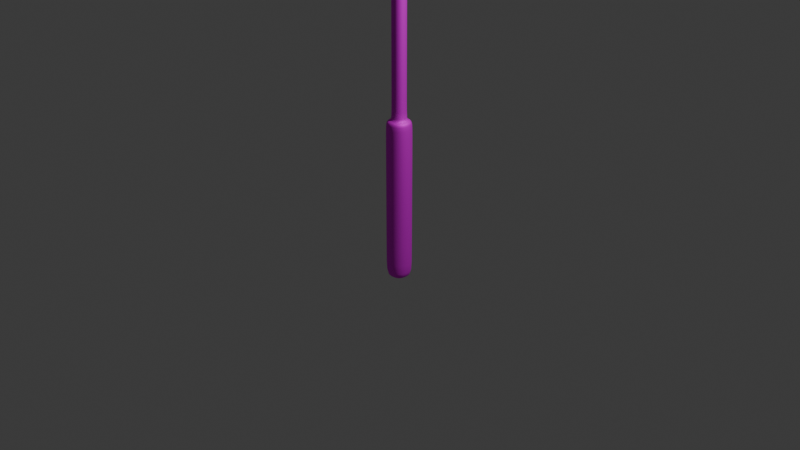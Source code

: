 # Source: Streetlight.blend  (saved by Blender 5.0.119; exported with 4.5.12 LTS)
import bpy
from mathutils import Matrix  # noqa: F401  (used for matrix-valued properties, if any)

bpy.ops.wm.read_factory_settings(use_empty=True)
scene = bpy.context.scene
scene.name = 'Scene'

# ---- collections
col_collection = bpy.data.collections.new('Collection'); scene.collection.children.link(col_collection)

# ---- images (referenced by path relative to the original .blend; pixels are not part of the script)
import os
ASSET_DIR = os.environ.get("B2B_ASSET_DIR", "")  # directory of the original .blend (textures are referenced by path, not embedded)
HERE = os.path.dirname(os.path.abspath(__file__))  # packed textures are extracted next to this script under _unpacked/

def load_image(name, relpath, width, height, colorspace="sRGB"):
    """Load a texture the original file referenced (path relative to the .blend, or extracted next to this script)."""
    p = next((c for c in (os.path.join(HERE, relpath), os.path.join(ASSET_DIR, relpath)) if relpath and os.path.exists(c)), "")
    if p:
        img = bpy.data.images.load(p, check_existing=True)
        img.name = name
    else:  # same state as the original file: an image datablock whose file is absent (Cycles renders it pink)
        img = bpy.data.images.new(name, width, height)
        img.source = "FILE"
        img.filepath = "//" + (relpath or name)
    img.colorspace_settings.name = colorspace
    return img
img_galvanizedsteel_128_jpg = load_image('GalvanizedSteel-128.jpg', 'GalvanizedSteel-128.jpg', 1024, 1024, 'sRGB')

# ---- materials (node trees are filled in below, after node groups)
mat_galvanizedsteel = bpy.data.materials.new('GalvanizedSteel')
mat_light = bpy.data.materials.new('Light')

# ---- material node trees
mat_galvanizedsteel.use_nodes = True; mat_galvanizedsteel.node_tree.nodes.clear()
_N = mat_galvanizedsteel.node_tree.nodes; _L = mat_galvanizedsteel.node_tree.links
n0 = _N.new('ShaderNodeBsdfPrincipled'); n0.name = 'Principled BSDF'; n0.location = (-169, 95)
n0.inputs[1].default_value = 0.6515
n0.inputs[2].default_value = 0.722
n1 = _N.new('ShaderNodeOutputMaterial'); n1.name = 'Material Output'; n1.location = (200, 100)
n2 = _N.new('ShaderNodeTexImage'); n2.name = 'Image Texture'; n2.location = (-515, 79)
n2.image = img_galvanizedsteel_128_jpg
_L.new(n0.outputs[0], n1.inputs[0])
_L.new(n2.outputs[0], n0.inputs[0])
n1.is_active_output = True
mat_light.use_nodes = True; mat_light.node_tree.nodes.clear()
_N = mat_light.node_tree.nodes; _L = mat_light.node_tree.links
n0 = _N.new('ShaderNodeBsdfPrincipled'); n0.name = 'Principled BSDF'; n0.location = (-200, 100)
n0.inputs[0].default_value = (0.8, 0.5389, 0.0, 1.0)
n1 = _N.new('ShaderNodeOutputMaterial'); n1.name = 'Material Output'; n1.location = (200, 100)
_L.new(n0.outputs[0], n1.inputs[0])
n1.is_active_output = True

# ---- world
world_world = bpy.data.worlds.new('World'); scene.world = world_world
world_world.use_nodes = True; world_world.node_tree.nodes.clear()
_N = world_world.node_tree.nodes; _L = world_world.node_tree.links
n0 = _N.new('ShaderNodeOutputWorld'); n0.name = 'World Output'; n0.location = (200, 100)
n1 = _N.new('ShaderNodeBackground'); n1.name = 'Background'; n1.location = (-200, 100)
n1.inputs[0].default_value = (0.05088, 0.05088, 0.05088, 1.0)
_L.new(n1.outputs[0], n0.inputs[0])
n0.is_active_output = True
world_world.color = (0.05088, 0.05088, 0.05088)
world_world.sun_shadow_jitter_overblur = 0.0

# ---- cameras
cam_camera = bpy.data.cameras.new('Camera')
cam_camera.clip_end = 100.0
cam_camera.ortho_scale = 7.314

# ---- lights
light_light = bpy.data.lights.new('Light', 'POINT')
light_light.energy = 1000.0
light_light.shadow_soft_size = 0.1

# ---- meshes
me_body = bpy.data.meshes.new('Body')
me_body.from_pydata([(-0.07825, 0.07825, 4.098), (-0.07825, -0.07825, 4.098), (0.07825, -0.07825, 4.098), (0.07825, 0.07825, 4.098), (-0.07926, 0.07825, 4.105), (-0.07926, -0.07825, 4.105), (0.03141, 0.07825, 4.215), (0.03141, -0.07825, 4.215), (-1.819, 0.07825, 5.845), (-1.819, -0.07825, 5.845), (-1.709, -0.07825, 5.955), (-1.709, 0.07825, 5.955), (-2.934, 0.2847, 5.844), (-2.934, -0.2847, 5.844), (-2.934, 0.2847, 6.052), (-2.934, -0.2847, 6.052), (-1.893, 0.2847, 5.844), (-1.893, -0.2847, 5.844), (-1.893, 0.2847, 6.052), (-1.893, -0.2847, 6.052), (-2.072, -0.2847, 6.052), (-2.072, 0.2847, 6.052), (-2.072, -0.2847, 5.844), (-2.072, 0.2847, 5.844), (-2.751, -0.2847, 6.052), (-2.751, 0.2847, 6.052), (-2.751, -0.2847, 5.844), (-2.751, 0.2847, 5.844), (-1.658, 0.07825, 5.905), (-1.769, 0.07825, 5.794), (-1.658, -0.07825, 5.905), (-1.769, -0.07825, 5.794), (-0.02098, 0.07825, 4.268), (-0.1316, 0.07825, 4.157), (-0.02098, -0.07825, 4.268), (-0.1316, -0.07825, 4.157), (0.07825, 0.07825, 4.031), (-0.07825, 0.07825, 4.031), (0.07825, -0.07825, 4.031), (-0.07825, -0.07825, 4.031), (-2.072, -0.2381, 5.844), (-2.072, 0.2381, 5.844), (-2.751, -0.2381, 5.844), (-2.751, 0.2381, 5.844), (-2.887, -0.2381, 5.844), (-2.887, 0.2381, 5.844), (-1.94, 0.2381, 5.844), (-1.94, -0.2381, 5.844), (0.07825, -0.07825, 1.065), (0.07825, 0.07825, 1.065), (-0.07825, 0.07825, 1.065), (-0.07825, -0.07825, 1.065), (-0.1377, 0.1377, -0.663), (-0.1377, -0.1377, -0.663), (0.1377, 0.1377, -0.663), (0.1377, -0.1377, -0.663), (0.1377, -0.1377, 1.065), (0.1377, 0.1377, 1.065), (-0.1377, 0.1377, 1.065), (-0.1377, -0.1377, 1.065), (-0.07825, -0.07825, 1.139), (-0.07825, 0.07825, 1.139), (0.07825, 0.07825, 1.139), (0.07825, -0.07825, 1.139), (0.1377, -0.1377, 0.9644), (0.1377, 0.1377, 0.9644), (-0.1377, -0.1377, 0.9644), (-0.1377, 0.1377, 0.9644), (0.1377, -0.1377, -0.5604), (0.1377, 0.1377, -0.5604), (-0.1377, -0.1377, -0.5604), (-0.1377, 0.1377, -0.5604)], [], [(0, 4, 6, 3), (0, 37, 39, 1), (1, 5, 4, 0), (1, 39, 38, 2), (2, 7, 5, 1), (2, 38, 36, 3), (3, 6, 7, 2), (3, 36, 37, 0), (4, 33, 32, 6), (5, 7, 34, 35), (5, 35, 33, 4), (6, 32, 34, 7), (8, 16, 18, 11), (8, 29, 31, 9), (9, 17, 16, 8), (9, 31, 30, 10), (10, 19, 17, 9), (10, 30, 28, 11), (11, 18, 19, 10), (11, 28, 29, 8), (12, 45, 44, 13), (13, 15, 14, 12), (13, 26, 24, 15), (13, 44, 42, 26), (14, 25, 27, 12), (15, 24, 25, 14), (16, 23, 21, 18), (16, 46, 41, 23), (17, 47, 46, 16), (18, 21, 20, 19), (19, 20, 22, 17), (20, 24, 26, 22), (21, 25, 24, 20), (22, 26, 42, 40), (22, 40, 47, 17), (23, 27, 25, 21), (23, 41, 43, 27), (27, 43, 45, 12), (28, 32, 33, 29), (29, 33, 35, 31), (30, 34, 32, 28), (31, 35, 34, 30), (36, 62, 61, 37), (37, 61, 60, 39), (38, 63, 62, 36), (39, 60, 63, 38), (40, 42, 43, 41), (41, 46, 47, 40), (42, 44, 45, 43), (48, 49, 62, 63), (48, 56, 57, 49), (49, 50, 61, 62), (49, 57, 58, 50), (50, 51, 60, 61), (50, 58, 59, 51), (51, 59, 56, 48), (52, 53, 70, 71), (53, 55, 68, 70), (54, 55, 53, 52), (56, 64, 65, 57), (57, 65, 67, 58), (58, 67, 66, 59), (59, 66, 64, 56), (63, 60, 51, 48), (64, 68, 69, 65), (65, 69, 71, 67), (66, 70, 68, 64), (67, 71, 70, 66), (69, 68, 55, 54), (71, 69, 54, 52)])
me_body.polygons.foreach_set('use_smooth', [True] * 70)
me_body.polygons.foreach_set('material_index', [0, 0, 0, 0, 0, 0, 0, 0, 0, 0, 0, 0, 0, 0, 0, 0, 0, 0, 0, 0, 0, 0, 0, 0, 0, 0, 0, 0, 0, 0, 0, 0, 0, 0, 0, 0, 0, 0, 0, 0, 0, 0, 0, 0, 0, 0, 1, 0, 0, 0, 0, 0, 0, 0, 0, 0, 0, 0, 0, 0, 0, 0, 0, 0, 0, 0, 0, 0, 0, 0])
_uv = me_body.uv_layers.new(name='UVMap')
_uv.uv.foreach_set('vector', [-0.8238, -2.973, -0.8274, -2.976, -0.8274, -3.078, -0.7514, -3.045, -0.8238, 1.539, -0.7931, 1.509, -0.7207, 1.581, -0.7514, 1.612, -0.7514, 1.612, -0.7546, 1.615, -0.8269, 1.543, -0.8238, 1.539, 3.761, 1.612, 3.73, 1.581, 3.803, 1.509, 3.833, 1.539, 3.833, 1.539, 3.866, 1.615, 3.764, 1.615, 3.761, 1.612, 4.003, 0.07384, 4.003, 0.03045, 4.105, 0.03045, 4.105, 0.07384, 4.105, 0.07384, 4.105, 0.1565, 4.003, 0.1565, 4.003, 0.07384, -0.7514, -3.045, -0.7207, -3.015, -0.7931, -2.942, -0.8238, -2.973, -0.8274, -2.976, -0.8758, -2.976, -0.8758, -3.078, -0.8274, -3.078, 3.764, 1.615, 3.866, 1.615, 3.866, 1.664, 3.764, 1.664, -0.7546, 1.615, -0.7888, 1.649, -0.8612, 1.577, -0.8269, 1.543, 4.105, 0.1565, 4.105, 0.205, 4.003, 0.205, 4.003, 0.1565, -2.437, -2.976, -2.566, -2.914, -2.624, -3.037, -2.437, -3.078, -1.965, 2.68, -1.932, 2.647, -1.86, 2.72, -1.893, 2.753, -1.893, 2.753, -1.831, 2.882, -2.094, 2.619, -1.965, 2.68, 3.764, 3.225, 3.764, 3.178, 3.866, 3.178, 3.866, 3.225, 3.866, 3.225, 3.825, 3.412, 3.702, 3.354, 3.764, 3.225, 4.003, 1.766, 4.003, 1.719, 4.105, 1.719, 4.105, 1.766, 4.105, 1.766, 4.24, 1.902, 3.868, 1.902, 4.003, 1.766, -2.437, -3.078, -2.39, -3.078, -2.39, -2.976, -2.437, -2.976, -2.576, 3.1, -2.533, 3.1, -2.312, 3.321, -2.312, 3.364, 4.003, 2.956, 3.868, 2.956, 3.868, 2.584, 4.003, 2.584, 3.413, 3.97, 3.464, 3.862, 3.587, 3.919, 3.536, 4.028, -2.312, 3.364, -2.312, 3.321, -2.249, 3.257, -2.228, 3.279, -3.24, -2.748, -3.131, -2.799, -3.074, -2.676, -3.182, -2.625, 3.868, 2.582, 3.868, 2.462, 4.24, 2.462, 4.24, 2.582, -2.566, -2.914, -2.672, -2.865, -2.73, -2.988, -2.624, -3.037, -2.094, 2.619, -2.094, 2.662, -2.156, 2.723, -2.177, 2.702, -1.831, 2.882, -1.874, 2.882, -2.094, 2.662, -2.094, 2.619, 4.24, 1.902, 4.24, 2.019, 3.868, 2.019, 3.868, 1.902, 3.825, 3.412, 3.776, 3.518, 3.653, 3.46, 3.702, 3.354, 3.776, 3.518, 3.587, 3.919, 3.464, 3.862, 3.653, 3.46, 4.24, 2.019, 4.24, 2.462, 3.868, 2.462, 3.868, 2.019, -1.914, 2.965, -2.228, 3.279, -2.249, 3.257, -1.935, 2.944, -1.914, 2.965, -1.935, 2.944, -1.874, 2.882, -1.831, 2.882, -2.672, -2.865, -3.074, -2.676, -3.131, -2.799, -2.73, -2.988, -2.177, 2.702, -2.156, 2.723, -2.469, 3.037, -2.491, 3.016, -2.491, 3.016, -2.469, 3.037, -2.533, 3.1, -2.576, 3.1, -2.39, -3.078, -0.8758, -3.078, -0.8758, -2.976, -2.39, -2.976, -1.932, 2.647, -0.8612, 1.577, -0.7888, 1.649, -1.86, 2.72, 4.003, 1.719, 4.003, 0.205, 4.105, 0.205, 4.105, 1.719, 3.764, 3.178, 3.764, 1.664, 3.866, 1.664, 3.866, 3.178, -0.7207, -3.015, 0.6168, -1.677, 0.5444, -1.605, -0.7931, -2.942, -0.7931, 1.509, 0.5444, 0.1712, 0.6168, 0.2435, -0.7207, 1.581, 4.003, 0.03045, 4.003, -1.861, 4.105, -1.861, 4.105, 0.03045, 3.73, 1.581, 2.393, 0.2435, 2.465, 0.1712, 3.803, 1.509, -1.935, 2.944, -2.249, 3.257, -2.469, 3.037, -2.156, 2.723, -2.156, 2.723, -2.094, 2.662, -1.874, 2.882, -1.935, 2.944, -2.249, 3.257, -2.312, 3.321, -2.533, 3.1, -2.469, 3.037, 4.003, -1.91, 4.105, -1.91, 4.105, -1.861, 4.003, -1.861, 4.003, -1.91, 3.964, -1.948, 4.144, -1.948, 4.105, -1.91, 0.6511, -1.643, 0.5787, -1.571, 0.5444, -1.605, 0.6168, -1.677, 0.6511, -1.643, 0.706, -1.643, 0.5787, -1.516, 0.5787, -1.571, 0.5787, 0.1369, 0.6511, 0.2093, 0.6168, 0.2435, 0.5444, 0.1712, 0.5787, 0.1369, 0.5787, 0.08194, 0.706, 0.2093, 0.6511, 0.2093, 2.358, 0.2093, 2.304, 0.2093, 2.431, 0.08194, 2.431, 0.1369, 1.377, -0.7168, 1.505, -0.5895, 1.457, -0.5421, 1.33, -0.6694, 1.505, -0.5895, 1.632, -0.7168, 1.679, -0.6694, 1.552, -0.5421, 1.505, -0.8441, 1.632, -0.7168, 1.505, -0.5895, 1.377, -0.7168, 3.964, -1.948, 3.964, -2.014, 4.144, -2.014, 4.144, -1.948, 0.706, -1.643, 0.7523, -1.597, 0.625, -1.469, 0.5787, -1.516, 0.5787, 0.08194, 0.625, 0.03561, 0.7523, 0.1629, 0.706, 0.2093, 2.304, 0.2093, 2.257, 0.1629, 2.385, 0.03561, 2.431, 0.08194, 2.465, 0.1712, 2.393, 0.2435, 2.358, 0.2093, 2.431, 0.1369, 3.964, -2.014, 3.964, -3.011, 4.144, -3.011, 4.144, -2.014, 0.7523, -1.597, 1.457, -0.8915, 1.33, -0.7642, 0.625, -1.469, 2.257, 0.1629, 1.552, -0.5421, 1.679, -0.6694, 2.385, 0.03561, 0.625, 0.03561, 1.33, -0.6694, 1.457, -0.5421, 0.7523, 0.1629, 4.144, -3.011, 3.964, -3.011, 3.964, -3.078, 4.144, -3.078, 1.33, -0.7642, 1.457, -0.8915, 1.505, -0.8441, 1.377, -0.7168])
me_body.materials.append(mat_galvanizedsteel)
me_body.materials.append(mat_light)
me_body.update()
me_body.normals_split_custom_set([tuple(v) for v in zip(*[iter([-0.7043, 0.7081, -0.05166, -0.6151, 0.7252, -0.3093, 0.5844, 0.7144, 0.3849, 0.6881, 0.7135, 0.1321, -0.7043, 0.7081, -0.05166, -0.7071, 0.7071, -5.789e-08, -0.7071, -0.7071, 5.789e-08, -0.7043, -0.7081, -0.05166, -0.7043, -0.7081, -0.05166, -0.6151, -0.7252, -0.3093, -0.6151, 0.7252, -0.3093, -0.7043, 0.7081, -0.05166, -0.7043, -0.7081, -0.05166, -0.7071, -0.7071, 5.789e-08, 0.7071, -0.7071, 5.789e-08, 0.6881, -0.7135, 0.1321, 0.6881, -0.7135, 0.1321, 0.5844, -0.7144, 0.3849, -0.6151, -0.7252, -0.3093, -0.7043, -0.7081, -0.05166, 0.6881, -0.7135, 0.1321, 0.7071, -0.7071, 5.789e-08, 0.7071, 0.7071, -5.789e-08, 0.6881, 0.7135, 0.1321, 0.6881, 0.7135, 0.1321, 0.5844, 0.7144, 0.3849, 0.5844, -0.7144, 0.3849, 0.6881, -0.7135, 0.1321, 0.6881, 0.7135, 0.1321, 0.7071, 0.7071, -5.789e-08, -0.7071, 0.7071, -5.789e-08, -0.7043, 0.7081, -0.05166, -0.6151, 0.7252, -0.3093, -0.5, 0.7071, -0.5, 0.5, 0.7071, 0.5, 0.5844, 0.7144, 0.3849, -0.6151, -0.7252, -0.3093, 0.5844, -0.7144, 0.3849, 0.5, -0.7071, 0.5, -0.5, -0.7071, -0.5, -0.6151, -0.7252, -0.3093, -0.5, -0.7071, -0.5, -0.5, 0.7071, -0.5, -0.6151, 0.7252, -0.3093, 0.5844, 0.7144, 0.3849, 0.5, 0.7071, 0.5, 0.5, -0.7071, 0.5, 0.5844, -0.7144, 0.3849, 0.0351, 0.6169, -0.7862, 0.2144, 0.419, -0.8823, 0.4869, 0.6061, 0.629, 0.6922, 0.5501, 0.4673, 0.0351, 0.6169, -0.7862, -0.5, 0.7071, -0.5, -0.5, -0.7071, -0.5, 0.03511, -0.6169, -0.7862, 0.03511, -0.6169, -0.7862, 0.2145, -0.419, -0.8823, 0.2144, 0.419, -0.8823, 0.0351, 0.6169, -0.7862, 0.03511, -0.6169, -0.7862, -0.5, -0.7071, -0.5, 0.5, -0.7071, 0.5, 0.6922, -0.5501, 0.4673, 0.6922, -0.5501, 0.4673, 0.4869, -0.6061, 0.629, 0.2145, -0.419, -0.8823, 0.03511, -0.6169, -0.7862, 0.6922, -0.5501, 0.4673, 0.5, -0.7071, 0.5, 0.5, 0.7071, 0.5, 0.6922, 0.5501, 0.4673, 0.6922, 0.5501, 0.4673, 0.4869, 0.6061, 0.629, 0.4869, -0.6061, 0.629, 0.6922, -0.5501, 0.4673, 0.6922, 0.5501, 0.4673, 0.5, 0.7071, 0.5, -0.5, 0.7071, -0.5, 0.0351, 0.6169, -0.7862, -0.4083, 0.4083, -0.8165, -9.175e-07, 0.0, -1.0, -9.175e-07, 0.0, -1.0, -0.4083, -0.4083, -0.8165, -0.4083, -0.4083, -0.8165, -0.5774, -0.5774, 0.5774, -0.5774, 0.5774, 0.5774, -0.4083, 0.4083, -0.8165, -0.4083, -0.4083, -0.8165, 0.0, -0.7071, -0.7071, 0.0, -0.7071, 0.7071, -0.5774, -0.5774, 0.5774, -0.4083, -0.4083, -0.8165, -9.175e-07, 0.0, -1.0, 0.0, 0.0, -1.0, 0.0, -0.7071, -0.7071, -0.5774, 0.5774, 0.5774, 0.0, 0.7071, 0.7071, 0.0, 0.7071, -0.7071, -0.4083, 0.4083, -0.8165, -0.5774, -0.5774, 0.5774, 0.0, -0.7071, 0.7071, 0.0, 0.7071, 0.7071, -0.5774, 0.5774, 0.5774, 0.2144, 0.419, -0.8823, 0.0, 0.7071, -0.7071, 0.0, 0.7071, 0.7071, 0.4869, 0.6061, 0.629, 0.2144, 0.419, -0.8823, 9.175e-07, 0.0, -1.0, 0.0, 0.0, -1.0, 0.0, 0.7071, -0.7071, 0.2145, -0.419, -0.8823, 9.175e-07, 0.0, -1.0, 9.175e-07, 0.0, -1.0, 0.2144, 0.419, -0.8823, 0.4869, 0.6061, 0.629, 0.0, 0.7071, 0.7071, 0.0, -0.7071, 0.7071, 0.4869, -0.6061, 0.629, 0.4869, -0.6061, 0.629, 0.0, -0.7071, 0.7071, 0.0, -0.7071, -0.7071, 0.2145, -0.419, -0.8823, 0.0, -0.7071, 0.7071, 0.0, -0.7071, 0.7071, 0.0, -0.7071, -0.7071, 0.0, -0.7071, -0.7071, 0.0, 0.7071, 0.7071, 0.0, 0.7071, 0.7071, 0.0, -0.7071, 0.7071, 0.0, -0.7071, 0.7071, 0.0, -0.7071, -0.7071, 0.0, -0.7071, -0.7071, 0.0, 0.0, -1.0, 0.0, 0.0, -1.0, 0.0, -0.7071, -0.7071, 0.0, 0.0, -1.0, 9.175e-07, 0.0, -1.0, 0.2145, -0.419, -0.8823, 0.0, 0.7071, -0.7071, 0.0, 0.7071, -0.7071, 0.0, 0.7071, 0.7071, 0.0, 0.7071, 0.7071, 0.0, 0.7071, -0.7071, 0.0, 0.0, -1.0, 0.0, 0.0, -1.0, 0.0, 0.7071, -0.7071, 0.0, 0.7071, -0.7071, 0.0, 0.0, -1.0, -9.175e-07, 0.0, -1.0, -0.4083, 0.4083, -0.8165, 0.5, 0.7071, 0.5, 0.5, 0.7071, 0.5, -0.5, 0.7071, -0.5, -0.5, 0.7071, -0.5, -0.5, 0.7071, -0.5, -0.5, 0.7071, -0.5, -0.5, -0.7071, -0.5, -0.5, -0.7071, -0.5, 0.5, -0.7071, 0.5, 0.5, -0.7071, 0.5, 0.5, 0.7071, 0.5, 0.5, 0.7071, 0.5, -0.5, -0.7071, -0.5, -0.5, -0.7071, -0.5, 0.5, -0.7071, 0.5, 0.5, -0.7071, 0.5, 0.7071, 0.7071, -5.789e-08, 0.7071, 0.7071, -8.292e-08, -0.7071, 0.7071, -8.292e-08, -0.7071, 0.7071, -5.789e-08, -0.7071, 0.7071, -5.789e-08, -0.7071, 0.7071, -8.292e-08, -0.7071, -0.7071, 8.292e-08, -0.7071, -0.7071, 5.789e-08, 0.7071, -0.7071, 5.789e-08, 0.7071, -0.7071, 8.292e-08, 0.7071, 0.7071, -8.292e-08, 0.7071, 0.7071, -5.789e-08, -0.7071, -0.7071, 5.789e-08, -0.7071, -0.7071, 8.292e-08, 0.7071, -0.7071, 8.292e-08, 0.7071, -0.7071, 5.789e-08, 0.0, 0.0, -1.0, 0.0, 0.0, -1.0, 0.0, 0.0, -1.0, 0.0, 0.0, -1.0, 0.0, 0.0, -1.0, 9.175e-07, 0.0, -1.0, 9.175e-07, 0.0, -1.0, 0.0, 0.0, -1.0, 0.0, 0.0, -1.0, -9.175e-07, 0.0, -1.0, -9.175e-07, 0.0, -1.0, 0.0, 0.0, -1.0, 0.4082, -0.4082, 0.8165, 0.4082, 0.4082, 0.8165, 0.7071, 0.7071, -8.292e-08, 0.7071, -0.7071, 8.292e-08, 0.4082, -0.4082, 0.8165, 0.4083, -0.4083, 0.8165, 0.4083, 0.4083, 0.8165, 0.4082, 0.4082, 0.8165, 0.4082, 0.4082, 0.8165, -0.4082, 0.4082, 0.8165, -0.7071, 0.7071, -8.292e-08, 0.7071, 0.7071, -8.292e-08, 0.4082, 0.4082, 0.8165, 0.4083, 0.4083, 0.8165, -0.4083, 0.4083, 0.8165, -0.4082, 0.4082, 0.8165, -0.4082, 0.4082, 0.8165, -0.4082, -0.4082, 0.8165, -0.7071, -0.7071, 8.292e-08, -0.7071, 0.7071, -8.292e-08, -0.4082, 0.4082, 0.8165, -0.4083, 0.4083, 0.8165, -0.4083, -0.4083, 0.8165, -0.4082, -0.4082, 0.8165, -0.4082, -0.4082, 0.8165, -0.4083, -0.4083, 0.8165, 0.4083, -0.4083, 0.8165, 0.4082, -0.4082, 0.8165, -0.5774, 0.5774, -0.5774, -0.5774, -0.5774, -0.5774, -0.7071, -0.7071, 2.823e-08, -0.7071, 0.7071, -2.823e-08, -0.5774, -0.5774, -0.5774, 0.5774, -0.5774, -0.5774, 0.7071, -0.7071, 2.823e-08, -0.7071, -0.7071, 2.823e-08, 0.5774, 0.5774, -0.5774, 0.5774, -0.5774, -0.5774, -0.5774, -0.5774, -0.5774, -0.5774, 0.5774, -0.5774, 0.4083, -0.4083, 0.8165, 0.7071, -0.7071, 2.823e-08, 0.7071, 0.7071, -2.823e-08, 0.4083, 0.4083, 0.8165, 0.4083, 0.4083, 0.8165, 0.7071, 0.7071, -2.823e-08, -0.7071, 0.7071, -2.823e-08, -0.4083, 0.4083, 0.8165, -0.4083, 0.4083, 0.8165, -0.7071, 0.7071, -2.823e-08, -0.7071, -0.7071, 2.823e-08, -0.4083, -0.4083, 0.8165, -0.4083, -0.4083, 0.8165, -0.7071, -0.7071, 2.823e-08, 0.7071, -0.7071, 2.823e-08, 0.4083, -0.4083, 0.8165, 0.7071, -0.7071, 8.292e-08, -0.7071, -0.7071, 8.292e-08, -0.4082, -0.4082, 0.8165, 0.4082, -0.4082, 0.8165, 0.7071, -0.7071, 2.823e-08, 0.7071, -0.7071, 2.823e-08, 0.7071, 0.7071, -2.823e-08, 0.7071, 0.7071, -2.823e-08, 0.7071, 0.7071, -2.823e-08, 0.7071, 0.7071, -2.823e-08, -0.7071, 0.7071, -2.823e-08, -0.7071, 0.7071, -2.823e-08, -0.7071, -0.7071, 2.823e-08, -0.7071, -0.7071, 2.823e-08, 0.7071, -0.7071, 2.823e-08, 0.7071, -0.7071, 2.823e-08, -0.7071, 0.7071, -2.823e-08, -0.7071, 0.7071, -2.823e-08, -0.7071, -0.7071, 2.823e-08, -0.7071, -0.7071, 2.823e-08, 0.7071, 0.7071, -2.823e-08, 0.7071, -0.7071, 2.823e-08, 0.5774, -0.5774, -0.5774, 0.5774, 0.5774, -0.5774, -0.7071, 0.7071, -2.823e-08, 0.7071, 0.7071, -2.823e-08, 0.5774, 0.5774, -0.5774, -0.5774, 0.5774, -0.5774])] * 3)])

# ---- objects
ob_light = bpy.data.objects.new('Light', light_light)
ob_camera = bpy.data.objects.new('Camera', cam_camera)
ob_body = bpy.data.objects.new('Body', me_body)

# ---- transforms, parenting, visibility, modifiers, constraints
ob_light.location = (4.076, 1.005, 5.904)
ob_light.rotation_euler = (0.6503, 0.05522, 1.866)
ob_light.lock_rotations_4d = False
ob_light.empty_display_type = 'ARROWS'
ob_light.color = (0.0, 0.0, 0.0, 0.0)
ob_light.lineart.crease_threshold = 0.0
ob_camera.location = (7.359, -6.926, 4.958)
ob_camera.rotation_euler = (1.109, 0.0, 0.8149)
ob_camera.lock_rotations_4d = False
ob_camera.empty_display_type = 'ARROWS'
ob_camera.color = (0.0, 0.0, 0.0, 0.0)
ob_camera.display_type = 'WIRE'
ob_camera.lineart.crease_threshold = 0.0
ob_body.location = (0.0, 0.0, 0.0)
_m = ob_body.modifiers.new('Subdivision', 'SUBSURF')

# ---- collection membership
col_collection.objects.link(ob_light)
col_collection.objects.link(ob_camera)
col_collection.objects.link(ob_body)

# ---- scene / render settings (as saved in the file)
scene.camera = ob_camera
scene.frame_start = 1; scene.frame_end = 250; scene.frame_set(1)
scene.render.engine = 'BLENDER_EEVEE_NEXT'
scene.render.bake_bias = 0.0
scene.render.bake_samples = 0
scene.cycles.sampling_pattern = 'TABULATED_SOBOL'
scene.eevee.use_volume_custom_range = False
bpy.context.view_layer.update()
